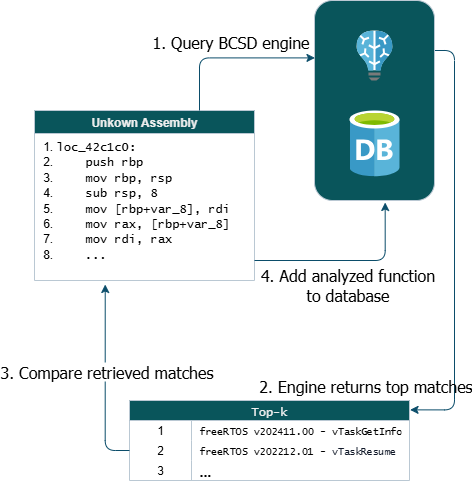

The diagram above was exported from draw.io. Its source (the exported page's mxGraphModel, read from the mxfile embedded in the PNG):
<mxGraphModel dx="2058" dy="1146" grid="1" gridSize="10" guides="1" tooltips="1" connect="1" arrows="1" fold="1" page="1" pageScale="1" pageWidth="850" pageHeight="1100" math="0" shadow="0">
  <root>
    <mxCell id="0" />
    <mxCell id="1" parent="0" />
    <mxCell id="Btp_e8PE4fxXOwRkNPrg-39" style="edgeStyle=orthogonalEdgeStyle;rounded=1;orthogonalLoop=1;jettySize=auto;html=1;exitX=1;exitY=0.25;exitDx=0;exitDy=0;entryX=1.002;entryY=0.117;entryDx=0;entryDy=0;strokeColor=#0B4D6A;fontColor=default;entryPerimeter=0;curved=0;labelBackgroundColor=none;" edge="1" parent="1" source="Btp_e8PE4fxXOwRkNPrg-32" target="Btp_e8PE4fxXOwRkNPrg-15">
      <mxGeometry relative="1" as="geometry" />
    </mxCell>
    <mxCell id="Btp_e8PE4fxXOwRkNPrg-40" value="2. Engine returns top matches" style="edgeLabel;html=1;align=center;verticalAlign=middle;resizable=0;points=[];strokeColor=#BAC8D3;fontColor=#000000;fillColor=#09555B;fontSize=16;fontFamily=Tahoma;labelBackgroundColor=none;" vertex="1" connectable="0" parent="Btp_e8PE4fxXOwRkNPrg-39">
      <mxGeometry x="0.1496" relative="1" as="geometry">
        <mxPoint x="-90" y="110" as="offset" />
      </mxGeometry>
    </mxCell>
    <mxCell id="Btp_e8PE4fxXOwRkNPrg-32" value="" style="rounded=1;whiteSpace=wrap;html=1;labelBackgroundColor=none;fillColor=#09555B;strokeColor=#BAC8D3;fontColor=#EEEEEE;" vertex="1" parent="1">
      <mxGeometry x="330" y="130" width="120" height="200" as="geometry" />
    </mxCell>
    <mxCell id="Btp_e8PE4fxXOwRkNPrg-1" value="Unkown Assembly" style="swimlane;whiteSpace=wrap;html=1;startSize=23;fillColor=#09555B;strokeColor=#BAC8D3;labelBackgroundColor=none;fontColor=#EEEEEE;" vertex="1" parent="1">
      <mxGeometry x="50" y="240" width="220" height="170" as="geometry" />
    </mxCell>
    <mxCell id="Btp_e8PE4fxXOwRkNPrg-5" value="&lt;ol&gt;&lt;li&gt;&lt;font face=&quot;Lucida Console&quot;&gt;loc_42c1c0:&lt;/font&gt;&lt;/li&gt;&lt;li&gt;&lt;font face=&quot;Lucida Console&quot;&gt;&amp;nbsp; &amp;nbsp; push rbp&lt;/font&gt;&lt;/li&gt;&lt;li&gt;&lt;font face=&quot;Lucida Console&quot;&gt;&amp;nbsp; &amp;nbsp; mov rbp, rsp&lt;/font&gt;&lt;/li&gt;&lt;li&gt;&lt;font face=&quot;Lucida Console&quot;&gt;&amp;nbsp; &amp;nbsp; sub rsp, 8&lt;/font&gt;&lt;/li&gt;&lt;li&gt;&lt;font face=&quot;Lucida Console&quot;&gt;&amp;nbsp; &amp;nbsp; mov [rbp+var_8], rdi&lt;/font&gt;&lt;/li&gt;&lt;li&gt;&lt;font face=&quot;Lucida Console&quot;&gt;&amp;nbsp; &amp;nbsp; mov rax, [rbp+var_8]&lt;/font&gt;&lt;/li&gt;&lt;li&gt;&lt;font face=&quot;Lucida Console&quot;&gt;&amp;nbsp; &amp;nbsp; mov rdi, rax&lt;/font&gt;&lt;/li&gt;&lt;li&gt;&lt;font face=&quot;Lucida Console&quot;&gt;&amp;nbsp; &amp;nbsp; ...&lt;/font&gt;&lt;/li&gt;&lt;/ol&gt;" style="text;html=1;align=left;verticalAlign=middle;resizable=0;points=[];autosize=1;strokeColor=none;fillColor=none;labelBackgroundColor=none;fontColor=#000000;" vertex="1" parent="Btp_e8PE4fxXOwRkNPrg-1">
      <mxGeometry x="-20" y="10" width="240" height="160" as="geometry" />
    </mxCell>
    <mxCell id="Btp_e8PE4fxXOwRkNPrg-6" value="" style="image;sketch=0;aspect=fixed;html=1;points=[];align=center;fontSize=12;image=img/lib/mscae/Database_General.svg;labelBackgroundColor=none;fillColor=#09555B;strokeColor=#BAC8D3;fontColor=#EEEEEE;" vertex="1" parent="1">
      <mxGeometry x="365.00000000000006" y="240" width="50" height="65.79" as="geometry" />
    </mxCell>
    <mxCell id="Btp_e8PE4fxXOwRkNPrg-15" value="Top-k" style="shape=table;startSize=20;container=1;collapsible=0;childLayout=tableLayout;fixedRows=1;rowLines=0;fontStyle=0;strokeColor=#BAC8D3;fontSize=12;fontFamily=Lucida Console;labelBackgroundColor=none;fillColor=#09555B;fontColor=#EEEEEE;" vertex="1" parent="1">
      <mxGeometry x="145" y="530" width="280" height="80" as="geometry" />
    </mxCell>
    <mxCell id="Btp_e8PE4fxXOwRkNPrg-16" value="" style="shape=tableRow;horizontal=0;startSize=0;swimlaneHead=0;swimlaneBody=0;top=0;left=0;bottom=0;right=0;collapsible=0;dropTarget=0;fillColor=none;points=[[0,0.5],[1,0.5]];portConstraint=eastwest;strokeColor=#BAC8D3;fontSize=16;labelBackgroundColor=none;fontColor=#000000;" vertex="1" parent="Btp_e8PE4fxXOwRkNPrg-15">
      <mxGeometry y="20" width="280" height="20" as="geometry" />
    </mxCell>
    <mxCell id="Btp_e8PE4fxXOwRkNPrg-17" value="1" style="shape=partialRectangle;html=1;whiteSpace=wrap;connectable=0;fillColor=none;top=0;left=0;bottom=0;right=0;overflow=hidden;pointerEvents=1;strokeColor=#BAC8D3;fontSize=12;labelBackgroundColor=none;fontColor=#000000;" vertex="1" parent="Btp_e8PE4fxXOwRkNPrg-16">
      <mxGeometry width="62" height="20" as="geometry">
        <mxRectangle width="62" height="20" as="alternateBounds" />
      </mxGeometry>
    </mxCell>
    <mxCell id="Btp_e8PE4fxXOwRkNPrg-18" value="&lt;font style=&quot;font-size: 10px; color: rgb(0, 0, 0);&quot; face=&quot;Lucida Console&quot;&gt;freeRTOS v202411.00 -&amp;nbsp;&lt;span style=&quot;background-color: rgb(255, 255, 255); letter-spacing: -0.02em;&quot;&gt;vTaskGetInfo&lt;/span&gt;&lt;/font&gt;" style="shape=partialRectangle;html=1;whiteSpace=wrap;connectable=0;fillColor=none;top=0;left=0;bottom=0;right=0;align=left;spacingLeft=6;overflow=hidden;strokeColor=#BAC8D3;fontSize=12;labelBackgroundColor=none;fontColor=#EEEEEE;" vertex="1" parent="Btp_e8PE4fxXOwRkNPrg-16">
      <mxGeometry x="62" width="218" height="20" as="geometry">
        <mxRectangle width="218" height="20" as="alternateBounds" />
      </mxGeometry>
    </mxCell>
    <mxCell id="Btp_e8PE4fxXOwRkNPrg-19" value="" style="shape=tableRow;horizontal=0;startSize=0;swimlaneHead=0;swimlaneBody=0;top=0;left=0;bottom=0;right=0;collapsible=0;dropTarget=0;fillColor=none;points=[[0,0.5],[1,0.5]];portConstraint=eastwest;strokeColor=#BAC8D3;fontSize=16;labelBackgroundColor=none;fontColor=#EEEEEE;" vertex="1" parent="Btp_e8PE4fxXOwRkNPrg-15">
      <mxGeometry y="40" width="280" height="20" as="geometry" />
    </mxCell>
    <mxCell id="Btp_e8PE4fxXOwRkNPrg-20" value="2" style="shape=partialRectangle;html=1;whiteSpace=wrap;connectable=0;fillColor=none;top=0;left=0;bottom=0;right=0;overflow=hidden;strokeColor=#BAC8D3;fontSize=12;labelBackgroundColor=none;fontColor=#000000;" vertex="1" parent="Btp_e8PE4fxXOwRkNPrg-19">
      <mxGeometry width="62" height="20" as="geometry">
        <mxRectangle width="62" height="20" as="alternateBounds" />
      </mxGeometry>
    </mxCell>
    <mxCell id="Btp_e8PE4fxXOwRkNPrg-21" value="&lt;span style=&quot;font-family: &amp;quot;Lucida Console&amp;quot;; font-size: 10px;&quot;&gt;&lt;font style=&quot;color: rgb(0, 0, 0);&quot;&gt;freeRTOS v202212.01 -&lt;/font&gt;&amp;nbsp;&lt;/span&gt;&lt;span style=&quot;font-family: &amp;quot;Lucida Console&amp;quot;; font-size: 10px; background-color: rgb(255, 255, 255); color: rgb(16, 24, 40); letter-spacing: -0.02em;&quot;&gt;vTaskResume&lt;/span&gt;" style="shape=partialRectangle;html=1;whiteSpace=wrap;connectable=0;fillColor=none;top=0;left=0;bottom=0;right=0;align=left;spacingLeft=6;overflow=hidden;strokeColor=#BAC8D3;fontSize=12;labelBackgroundColor=none;fontColor=#EEEEEE;" vertex="1" parent="Btp_e8PE4fxXOwRkNPrg-19">
      <mxGeometry x="62" width="218" height="20" as="geometry">
        <mxRectangle width="218" height="20" as="alternateBounds" />
      </mxGeometry>
    </mxCell>
    <mxCell id="Btp_e8PE4fxXOwRkNPrg-22" value="" style="shape=tableRow;horizontal=0;startSize=0;swimlaneHead=0;swimlaneBody=0;top=0;left=0;bottom=0;right=0;collapsible=0;dropTarget=0;fillColor=none;points=[[0,0.5],[1,0.5]];portConstraint=eastwest;strokeColor=#BAC8D3;fontSize=16;labelBackgroundColor=none;fontColor=#EEEEEE;" vertex="1" parent="Btp_e8PE4fxXOwRkNPrg-15">
      <mxGeometry y="60" width="280" height="20" as="geometry" />
    </mxCell>
    <mxCell id="Btp_e8PE4fxXOwRkNPrg-23" value="3" style="shape=partialRectangle;html=1;whiteSpace=wrap;connectable=0;fillColor=none;top=0;left=0;bottom=0;right=0;overflow=hidden;strokeColor=#BAC8D3;fontSize=12;labelBackgroundColor=none;fontColor=#000000;" vertex="1" parent="Btp_e8PE4fxXOwRkNPrg-22">
      <mxGeometry width="62" height="20" as="geometry">
        <mxRectangle width="62" height="20" as="alternateBounds" />
      </mxGeometry>
    </mxCell>
    <mxCell id="Btp_e8PE4fxXOwRkNPrg-24" value="&lt;b&gt;&lt;font style=&quot;font-size: 14px;&quot;&gt;...&lt;/font&gt;&lt;/b&gt;" style="shape=partialRectangle;html=1;whiteSpace=wrap;connectable=0;fillColor=none;top=0;left=0;bottom=0;right=0;align=left;spacingLeft=6;overflow=hidden;strokeColor=#BAC8D3;fontSize=12;labelBackgroundColor=none;fontColor=#000000;" vertex="1" parent="Btp_e8PE4fxXOwRkNPrg-22">
      <mxGeometry x="62" width="218" height="20" as="geometry">
        <mxRectangle width="218" height="20" as="alternateBounds" />
      </mxGeometry>
    </mxCell>
    <mxCell id="Btp_e8PE4fxXOwRkNPrg-26" style="edgeStyle=orthogonalEdgeStyle;rounded=1;orthogonalLoop=1;jettySize=auto;html=1;exitX=0;exitY=0.5;exitDx=0;exitDy=0;entryX=0.378;entryY=1.025;entryDx=0;entryDy=0;entryPerimeter=0;curved=0;labelBackgroundColor=none;strokeColor=#0B4D6A;fontColor=default;" edge="1" parent="1" source="Btp_e8PE4fxXOwRkNPrg-19" target="Btp_e8PE4fxXOwRkNPrg-5">
      <mxGeometry relative="1" as="geometry" />
    </mxCell>
    <mxCell id="Btp_e8PE4fxXOwRkNPrg-41" value="&lt;span style=&quot;font-family: Tahoma; font-size: 16px; background-color: rgb(255, 255, 255);&quot;&gt;3. Compare retrieved matches&lt;/span&gt;" style="edgeLabel;html=1;align=center;verticalAlign=middle;resizable=0;points=[];strokeColor=#BAC8D3;fontColor=#000000;fillColor=#09555B;labelBackgroundColor=none;" vertex="1" connectable="0" parent="Btp_e8PE4fxXOwRkNPrg-26">
      <mxGeometry x="0.0892" y="-1" relative="1" as="geometry">
        <mxPoint as="offset" />
      </mxGeometry>
    </mxCell>
    <mxCell id="Btp_e8PE4fxXOwRkNPrg-28" style="edgeStyle=orthogonalEdgeStyle;rounded=1;orthogonalLoop=1;jettySize=auto;html=1;curved=0;labelBackgroundColor=none;strokeColor=#0B4D6A;fontColor=default;entryX=0.589;entryY=1.01;entryDx=0;entryDy=0;entryPerimeter=0;" edge="1" parent="1" target="Btp_e8PE4fxXOwRkNPrg-32">
      <mxGeometry relative="1" as="geometry">
        <mxPoint x="545" y="370" as="targetPoint" />
        <mxPoint x="270" y="390" as="sourcePoint" />
        <Array as="points">
          <mxPoint x="401" y="390" />
        </Array>
      </mxGeometry>
    </mxCell>
    <mxCell id="Btp_e8PE4fxXOwRkNPrg-29" value="4. Add analyzed function&lt;div&gt;to database&lt;/div&gt;" style="edgeLabel;html=1;align=center;verticalAlign=middle;resizable=0;points=[];fontSize=16;fontFamily=Tahoma;labelBackgroundColor=none;fontColor=#000000;" vertex="1" connectable="0" parent="Btp_e8PE4fxXOwRkNPrg-28">
      <mxGeometry x="-0.4555" y="-2" relative="1" as="geometry">
        <mxPoint x="41" y="21" as="offset" />
      </mxGeometry>
    </mxCell>
    <mxCell id="Btp_e8PE4fxXOwRkNPrg-37" style="edgeStyle=orthogonalEdgeStyle;rounded=1;orthogonalLoop=1;jettySize=auto;html=1;exitX=0.75;exitY=0;exitDx=0;exitDy=0;entryX=0.004;entryY=0.287;entryDx=0;entryDy=0;entryPerimeter=0;strokeColor=#0B4D6A;fontColor=default;curved=0;labelBackgroundColor=none;" edge="1" parent="1" source="Btp_e8PE4fxXOwRkNPrg-1" target="Btp_e8PE4fxXOwRkNPrg-32">
      <mxGeometry relative="1" as="geometry" />
    </mxCell>
    <mxCell id="Btp_e8PE4fxXOwRkNPrg-38" value="&lt;div style=&quot;color: rgb(0, 0, 0);&quot;&gt;&lt;font style=&quot;background-color: rgb(255, 255, 255);&quot;&gt;1. Query BCSD engine&lt;/font&gt;&lt;/div&gt;" style="edgeLabel;html=1;align=center;verticalAlign=middle;resizable=0;points=[];strokeColor=#BAC8D3;fontColor=#EEEEEE;fillColor=#09555B;fontSize=16;fontFamily=Tahoma;labelBackgroundColor=none;" vertex="1" connectable="0" parent="Btp_e8PE4fxXOwRkNPrg-37">
      <mxGeometry x="0.0613" y="-1" relative="1" as="geometry">
        <mxPoint x="-6" y="-18" as="offset" />
      </mxGeometry>
    </mxCell>
    <mxCell id="Btp_e8PE4fxXOwRkNPrg-42" value="" style="image;sketch=0;aspect=fixed;html=1;points=[];align=center;fontSize=12;image=img/lib/mscae/Batch_AI.svg;strokeColor=#BAC8D3;fontColor=#EEEEEE;fillColor=#09555B;" vertex="1" parent="1">
      <mxGeometry x="372" y="160" width="36" height="50" as="geometry" />
    </mxCell>
  </root>
</mxGraphModel>